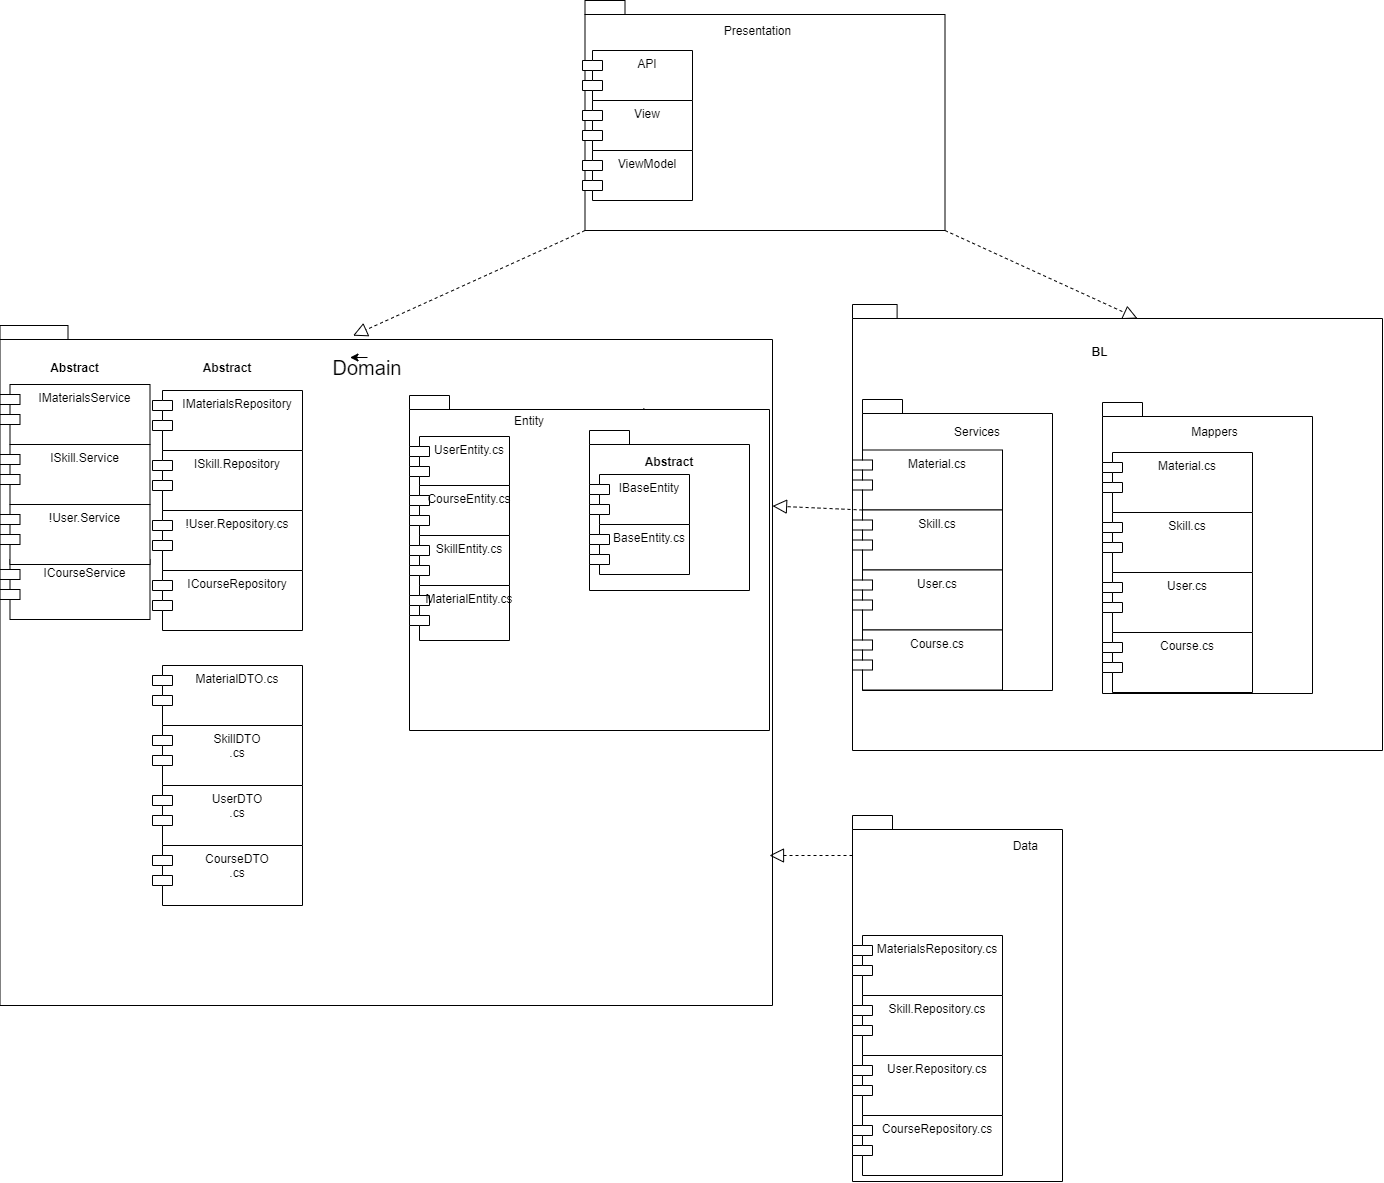

The diagram above was exported from draw.io. Its source (the exported page's mxGraphModel, read from the mxfile embedded in the PNG):
<mxGraphModel dx="2907" dy="2346" grid="1" gridSize="10" guides="1" tooltips="1" connect="1" arrows="1" fold="1" page="1" pageScale="1" pageWidth="827" pageHeight="1169" math="0" shadow="0">
  <root>
    <mxCell id="0" />
    <mxCell id="1" parent="0" />
    <mxCell id="aE4TLbJ92DUDM40YDxtX-2" value="" style="shape=folder;fontStyle=1;spacingTop=10;tabWidth=40;tabHeight=14;tabPosition=left;html=1;" parent="1" vertex="1">
      <mxGeometry x="30" y="650" width="210" height="366" as="geometry" />
    </mxCell>
    <mxCell id="aE4TLbJ92DUDM40YDxtX-3" value="Data&amp;nbsp;&lt;br&gt;" style="text;html=1;strokeColor=none;fillColor=none;align=center;verticalAlign=middle;whiteSpace=wrap;rounded=0;" parent="1" vertex="1">
      <mxGeometry x="170" y="670" width="70" height="20" as="geometry" />
    </mxCell>
    <mxCell id="aE4TLbJ92DUDM40YDxtX-20" value="" style="shape=folder;fontStyle=1;spacingTop=10;tabWidth=40;tabHeight=14;tabPosition=left;html=1;" parent="1" vertex="1">
      <mxGeometry x="-237.5" y="-165" width="360" height="230" as="geometry" />
    </mxCell>
    <mxCell id="aE4TLbJ92DUDM40YDxtX-21" value="Presentation" style="text;html=1;strokeColor=none;fillColor=none;align=center;verticalAlign=middle;whiteSpace=wrap;rounded=0;" parent="1" vertex="1">
      <mxGeometry x="-107.5" y="-145" width="85" height="20" as="geometry" />
    </mxCell>
    <mxCell id="aE4TLbJ92DUDM40YDxtX-22" value="API" style="shape=module;align=left;spacingLeft=20;align=center;verticalAlign=top;" parent="1" vertex="1">
      <mxGeometry x="-240" y="-115" width="110" height="50" as="geometry" />
    </mxCell>
    <mxCell id="aE4TLbJ92DUDM40YDxtX-23" value="View" style="shape=module;align=left;spacingLeft=20;align=center;verticalAlign=top;" parent="1" vertex="1">
      <mxGeometry x="-240" y="-65" width="110" height="50" as="geometry" />
    </mxCell>
    <mxCell id="aE4TLbJ92DUDM40YDxtX-24" value="ViewModel" style="shape=module;align=left;spacingLeft=20;align=center;verticalAlign=top;" parent="1" vertex="1">
      <mxGeometry x="-240" y="-15" width="110" height="50" as="geometry" />
    </mxCell>
    <mxCell id="sMChfSc1bQOVFsyVlhHK-26" value="MaterialsRepository.cs" style="shape=module;align=left;spacingLeft=20;align=center;verticalAlign=top;" parent="1" vertex="1">
      <mxGeometry x="30" y="770" width="150" height="60" as="geometry" />
    </mxCell>
    <mxCell id="sMChfSc1bQOVFsyVlhHK-27" value="Skill.Repository.cs" style="shape=module;align=left;spacingLeft=20;align=center;verticalAlign=top;" parent="1" vertex="1">
      <mxGeometry x="30" y="830" width="150" height="60" as="geometry" />
    </mxCell>
    <mxCell id="sMChfSc1bQOVFsyVlhHK-28" value="User.Repository.cs" style="shape=module;align=left;spacingLeft=20;align=center;verticalAlign=top;" parent="1" vertex="1">
      <mxGeometry x="30" y="890" width="150" height="60" as="geometry" />
    </mxCell>
    <mxCell id="sMChfSc1bQOVFsyVlhHK-29" value="CourseRepository.cs" style="shape=module;align=left;spacingLeft=20;align=center;verticalAlign=top;" parent="1" vertex="1">
      <mxGeometry x="30" y="950" width="150" height="60" as="geometry" />
    </mxCell>
    <mxCell id="sMChfSc1bQOVFsyVlhHK-33" value="" style="shape=folder;fontStyle=1;spacingTop=10;tabWidth=40;tabHeight=14;tabPosition=left;html=1;" parent="1" vertex="1">
      <mxGeometry x="-822.5" y="160" width="772.5" height="680" as="geometry" />
    </mxCell>
    <mxCell id="sMChfSc1bQOVFsyVlhHK-34" value="&lt;font style=&quot;font-size: 20px&quot;&gt;Domain&lt;/font&gt;" style="text;html=1;strokeColor=none;fillColor=none;align=center;verticalAlign=middle;whiteSpace=wrap;rounded=0;" parent="1" vertex="1">
      <mxGeometry x="-490" y="192" width="70" height="20" as="geometry" />
    </mxCell>
    <mxCell id="sMChfSc1bQOVFsyVlhHK-40" value="MaterialDTO.cs" style="shape=module;align=left;spacingLeft=20;align=center;verticalAlign=top;" parent="1" vertex="1">
      <mxGeometry x="-670" y="500" width="150" height="60" as="geometry" />
    </mxCell>
    <mxCell id="sMChfSc1bQOVFsyVlhHK-41" value="SkillDTO&#10;.cs" style="shape=module;align=left;spacingLeft=20;align=center;verticalAlign=top;" parent="1" vertex="1">
      <mxGeometry x="-670" y="560" width="150" height="60" as="geometry" />
    </mxCell>
    <mxCell id="sMChfSc1bQOVFsyVlhHK-42" value="UserDTO&#10;.cs" style="shape=module;align=left;spacingLeft=20;align=center;verticalAlign=top;" parent="1" vertex="1">
      <mxGeometry x="-670" y="620" width="150" height="60" as="geometry" />
    </mxCell>
    <mxCell id="sMChfSc1bQOVFsyVlhHK-43" value="CourseDTO&#10;.cs" style="shape=module;align=left;spacingLeft=20;align=center;verticalAlign=top;" parent="1" vertex="1">
      <mxGeometry x="-670" y="680" width="150" height="60" as="geometry" />
    </mxCell>
    <mxCell id="sMChfSc1bQOVFsyVlhHK-46" value="IMaterialsService" style="shape=module;align=left;spacingLeft=20;align=center;verticalAlign=top;" parent="1" vertex="1">
      <mxGeometry x="-822.5" y="219" width="150" height="60" as="geometry" />
    </mxCell>
    <mxCell id="sMChfSc1bQOVFsyVlhHK-47" value="Abstract" style="text;align=center;fontStyle=1;verticalAlign=middle;spacingLeft=3;spacingRight=3;strokeColor=none;rotatable=0;points=[[0,0.5],[1,0.5]];portConstraint=eastwest;fillColor=#ffffff;gradientColor=none;" parent="1" vertex="1">
      <mxGeometry x="-785" y="189" width="75" height="26" as="geometry" />
    </mxCell>
    <mxCell id="sMChfSc1bQOVFsyVlhHK-48" value="ISkill.Service" style="shape=module;align=left;spacingLeft=20;align=center;verticalAlign=top;" parent="1" vertex="1">
      <mxGeometry x="-822.5" y="279" width="150" height="60" as="geometry" />
    </mxCell>
    <mxCell id="sMChfSc1bQOVFsyVlhHK-53" value="ICourseService" style="shape=module;align=left;spacingLeft=20;align=center;verticalAlign=top;" parent="1" vertex="1">
      <mxGeometry x="-822.5" y="394" width="150" height="60" as="geometry" />
    </mxCell>
    <mxCell id="sMChfSc1bQOVFsyVlhHK-54" value="!User.Service" style="shape=module;align=left;spacingLeft=20;align=center;verticalAlign=top;" parent="1" vertex="1">
      <mxGeometry x="-822.5" y="339" width="150" height="60" as="geometry" />
    </mxCell>
    <mxCell id="sMChfSc1bQOVFsyVlhHK-74" value="" style="endArrow=open;endSize=12;dashed=1;html=1;exitX=0.25;exitY=1;exitDx=0;exitDy=0;exitPerimeter=0;entryX=0.651;entryY=0.036;entryDx=0;entryDy=0;entryPerimeter=0;" parent="1" target="sMChfSc1bQOVFsyVlhHK-1" edge="1">
      <mxGeometry width="160" relative="1" as="geometry">
        <mxPoint x="-185.99999999999997" y="520" as="sourcePoint" />
        <mxPoint x="-184.96" y="675" as="targetPoint" />
      </mxGeometry>
    </mxCell>
    <mxCell id="sMChfSc1bQOVFsyVlhHK-1" value="" style="shape=folder;fontStyle=1;spacingTop=10;tabWidth=40;tabHeight=14;tabPosition=left;html=1;" parent="1" vertex="1">
      <mxGeometry x="-413" y="230" width="360" height="335" as="geometry" />
    </mxCell>
    <mxCell id="sMChfSc1bQOVFsyVlhHK-2" value="Entity" style="text;html=1;strokeColor=none;fillColor=none;align=center;verticalAlign=middle;whiteSpace=wrap;rounded=0;" parent="1" vertex="1">
      <mxGeometry x="-328" y="245" width="70" height="20" as="geometry" />
    </mxCell>
    <mxCell id="sMChfSc1bQOVFsyVlhHK-10" value="UserEntity.cs" style="shape=module;align=left;spacingLeft=20;align=center;verticalAlign=top;" parent="1" vertex="1">
      <mxGeometry x="-413" y="271" width="100" height="50" as="geometry" />
    </mxCell>
    <mxCell id="sMChfSc1bQOVFsyVlhHK-11" value="CourseEntity.cs" style="shape=module;align=left;spacingLeft=20;align=center;verticalAlign=top;" parent="1" vertex="1">
      <mxGeometry x="-413" y="320" width="100" height="55" as="geometry" />
    </mxCell>
    <mxCell id="sMChfSc1bQOVFsyVlhHK-12" value="SkillEntity.cs&#10;" style="shape=module;align=left;spacingLeft=20;align=center;verticalAlign=top;" parent="1" vertex="1">
      <mxGeometry x="-413" y="370" width="100" height="50" as="geometry" />
    </mxCell>
    <mxCell id="sMChfSc1bQOVFsyVlhHK-13" value="MaterialEntity.cs" style="shape=module;align=left;spacingLeft=20;align=center;verticalAlign=top;" parent="1" vertex="1">
      <mxGeometry x="-413" y="420" width="100" height="55" as="geometry" />
    </mxCell>
    <mxCell id="sMChfSc1bQOVFsyVlhHK-9" value="" style="shape=folder;fontStyle=1;spacingTop=10;tabWidth=40;tabHeight=14;tabPosition=left;html=1;" parent="1" vertex="1">
      <mxGeometry x="-233" y="265" width="160" height="160" as="geometry" />
    </mxCell>
    <mxCell id="sMChfSc1bQOVFsyVlhHK-8" value="Abstract" style="text;align=center;fontStyle=1;verticalAlign=middle;spacingLeft=3;spacingRight=3;strokeColor=none;rotatable=0;points=[[0,0.5],[1,0.5]];portConstraint=eastwest;" parent="1" vertex="1">
      <mxGeometry x="-193" y="283" width="80" height="26" as="geometry" />
    </mxCell>
    <mxCell id="sMChfSc1bQOVFsyVlhHK-4" value="IBaseEntity" style="shape=module;align=left;spacingLeft=20;align=center;verticalAlign=top;" parent="1" vertex="1">
      <mxGeometry x="-233" y="309" width="100" height="50" as="geometry" />
    </mxCell>
    <mxCell id="sMChfSc1bQOVFsyVlhHK-6" value="BaseEntity.cs" style="shape=module;align=left;spacingLeft=20;align=center;verticalAlign=top;" parent="1" vertex="1">
      <mxGeometry x="-233" y="359" width="100" height="50" as="geometry" />
    </mxCell>
    <mxCell id="aE4TLbJ92DUDM40YDxtX-4" value="IMaterialsRepository" style="shape=module;align=left;spacingLeft=20;align=center;verticalAlign=top;" parent="1" vertex="1">
      <mxGeometry x="-670" y="225" width="150" height="60" as="geometry" />
    </mxCell>
    <mxCell id="sMChfSc1bQOVFsyVlhHK-21" value="Abstract" style="text;align=center;fontStyle=1;verticalAlign=middle;spacingLeft=3;spacingRight=3;strokeColor=none;rotatable=0;points=[[0,0.5],[1,0.5]];portConstraint=eastwest;fillColor=#ffffff;gradientColor=none;" parent="1" vertex="1">
      <mxGeometry x="-635" y="189" width="80" height="26" as="geometry" />
    </mxCell>
    <mxCell id="aE4TLbJ92DUDM40YDxtX-5" value="ISkill.Repository" style="shape=module;align=left;spacingLeft=20;align=center;verticalAlign=top;" parent="1" vertex="1">
      <mxGeometry x="-670" y="285" width="150" height="60" as="geometry" />
    </mxCell>
    <mxCell id="aE4TLbJ92DUDM40YDxtX-6" value="!User.Repository.cs" style="shape=module;align=left;spacingLeft=20;align=center;verticalAlign=top;" parent="1" vertex="1">
      <mxGeometry x="-670" y="345" width="150" height="60" as="geometry" />
    </mxCell>
    <mxCell id="aE4TLbJ92DUDM40YDxtX-7" value="ICourseRepository" style="shape=module;align=left;spacingLeft=20;align=center;verticalAlign=top;" parent="1" vertex="1">
      <mxGeometry x="-670" y="405" width="150" height="60" as="geometry" />
    </mxCell>
    <mxCell id="vnZfqqOwbRXPkKgv7wbq-3" value="" style="shape=folder;fontStyle=1;spacingTop=10;tabWidth=40;tabHeight=14;tabPosition=left;html=1;" vertex="1" parent="1">
      <mxGeometry x="30" y="139" width="530" height="446" as="geometry" />
    </mxCell>
    <mxCell id="sMChfSc1bQOVFsyVlhHK-44" value="" style="shape=folder;fontStyle=1;spacingTop=10;tabWidth=40;tabHeight=14;tabPosition=left;html=1;" parent="1" vertex="1">
      <mxGeometry x="40" y="234" width="190" height="291" as="geometry" />
    </mxCell>
    <mxCell id="sMChfSc1bQOVFsyVlhHK-45" value="Services" style="text;html=1;strokeColor=none;fillColor=none;align=center;verticalAlign=middle;whiteSpace=wrap;rounded=0;" parent="1" vertex="1">
      <mxGeometry x="120" y="256" width="70" height="20" as="geometry" />
    </mxCell>
    <mxCell id="sMChfSc1bQOVFsyVlhHK-49" value="Material.cs" style="shape=module;align=left;spacingLeft=20;align=center;verticalAlign=top;" parent="1" vertex="1">
      <mxGeometry x="30" y="284.5" width="150" height="60" as="geometry" />
    </mxCell>
    <mxCell id="sMChfSc1bQOVFsyVlhHK-50" value="Skill.cs" style="shape=module;align=left;spacingLeft=20;align=center;verticalAlign=top;" parent="1" vertex="1">
      <mxGeometry x="30" y="344.5" width="150" height="60" as="geometry" />
    </mxCell>
    <mxCell id="sMChfSc1bQOVFsyVlhHK-51" value="User.cs" style="shape=module;align=left;spacingLeft=20;align=center;verticalAlign=top;" parent="1" vertex="1">
      <mxGeometry x="30" y="404.5" width="150" height="60" as="geometry" />
    </mxCell>
    <mxCell id="sMChfSc1bQOVFsyVlhHK-52" value="Course.cs" style="shape=module;align=left;spacingLeft=20;align=center;verticalAlign=top;" parent="1" vertex="1">
      <mxGeometry x="30" y="464.5" width="150" height="60" as="geometry" />
    </mxCell>
    <mxCell id="vnZfqqOwbRXPkKgv7wbq-5" value="BL" style="text;align=center;fontStyle=1;verticalAlign=middle;spacingLeft=3;spacingRight=3;strokeColor=none;rotatable=0;points=[[0,0.5],[1,0.5]];portConstraint=eastwest;" vertex="1" parent="1">
      <mxGeometry x="237.5" y="173" width="80" height="26" as="geometry" />
    </mxCell>
    <mxCell id="sMChfSc1bQOVFsyVlhHK-57" value="" style="shape=folder;fontStyle=1;spacingTop=10;tabWidth=40;tabHeight=14;tabPosition=left;html=1;" parent="1" vertex="1">
      <mxGeometry x="280" y="237" width="210" height="291" as="geometry" />
    </mxCell>
    <mxCell id="sMChfSc1bQOVFsyVlhHK-58" value="Mappers" style="text;html=1;strokeColor=none;fillColor=none;align=center;verticalAlign=middle;whiteSpace=wrap;rounded=0;" parent="1" vertex="1">
      <mxGeometry x="350" y="256" width="85" height="20" as="geometry" />
    </mxCell>
    <mxCell id="sMChfSc1bQOVFsyVlhHK-63" value="Material.cs" style="shape=module;align=left;spacingLeft=20;align=center;verticalAlign=top;" parent="1" vertex="1">
      <mxGeometry x="280" y="287" width="150" height="60" as="geometry" />
    </mxCell>
    <mxCell id="sMChfSc1bQOVFsyVlhHK-64" value="Skill.cs" style="shape=module;align=left;spacingLeft=20;align=center;verticalAlign=top;" parent="1" vertex="1">
      <mxGeometry x="280" y="347" width="150" height="60" as="geometry" />
    </mxCell>
    <mxCell id="sMChfSc1bQOVFsyVlhHK-65" value="User.cs" style="shape=module;align=left;spacingLeft=20;align=center;verticalAlign=top;" parent="1" vertex="1">
      <mxGeometry x="280" y="407" width="150" height="60" as="geometry" />
    </mxCell>
    <mxCell id="sMChfSc1bQOVFsyVlhHK-67" value="Course.cs" style="shape=module;align=left;spacingLeft=20;align=center;verticalAlign=top;" parent="1" vertex="1">
      <mxGeometry x="280" y="467" width="150" height="60" as="geometry" />
    </mxCell>
    <mxCell id="vnZfqqOwbRXPkKgv7wbq-6" value="" style="endArrow=block;dashed=1;endFill=0;endSize=12;html=1;entryX=0.457;entryY=0.015;entryDx=0;entryDy=0;entryPerimeter=0;exitX=0;exitY=0;exitDx=0;exitDy=230;exitPerimeter=0;" edge="1" parent="1" source="aE4TLbJ92DUDM40YDxtX-20" target="sMChfSc1bQOVFsyVlhHK-33">
      <mxGeometry width="160" relative="1" as="geometry">
        <mxPoint x="-465" y="40" as="sourcePoint" />
        <mxPoint x="-305" y="40" as="targetPoint" />
      </mxGeometry>
    </mxCell>
    <mxCell id="vnZfqqOwbRXPkKgv7wbq-9" value="" style="endArrow=block;dashed=1;endFill=0;endSize=12;html=1;entryX=0;entryY=0;entryDx=772.5;entryDy=180.5;entryPerimeter=0;exitX=0;exitY=0;exitDx=10;exitDy=0;exitPerimeter=0;" edge="1" parent="1" source="sMChfSc1bQOVFsyVlhHK-50" target="sMChfSc1bQOVFsyVlhHK-33">
      <mxGeometry width="160" relative="1" as="geometry">
        <mxPoint x="-22.5" y="543.04" as="sourcePoint" />
        <mxPoint x="-96.31999999999971" y="48.960000000000065" as="targetPoint" />
      </mxGeometry>
    </mxCell>
    <mxCell id="vnZfqqOwbRXPkKgv7wbq-10" value="" style="endArrow=block;dashed=1;endFill=0;endSize=12;html=1;entryX=0;entryY=0;entryDx=285;entryDy=14;entryPerimeter=0;exitX=0;exitY=0;exitDx=360;exitDy=230;exitPerimeter=0;" edge="1" parent="1" source="aE4TLbJ92DUDM40YDxtX-20" target="vnZfqqOwbRXPkKgv7wbq-3">
      <mxGeometry width="160" relative="1" as="geometry">
        <mxPoint x="50.98000000000002" y="80" as="sourcePoint" />
        <mxPoint x="-180.98749999999973" y="185.19999999999982" as="targetPoint" />
      </mxGeometry>
    </mxCell>
    <mxCell id="vnZfqqOwbRXPkKgv7wbq-11" value="" style="endArrow=block;dashed=1;endFill=0;endSize=12;html=1;entryX=0;entryY=0;entryDx=772.5;entryDy=180.5;entryPerimeter=0;" edge="1" parent="1">
      <mxGeometry width="160" relative="1" as="geometry">
        <mxPoint x="30" y="690" as="sourcePoint" />
        <mxPoint x="-53" y="690" as="targetPoint" />
      </mxGeometry>
    </mxCell>
    <mxCell id="vnZfqqOwbRXPkKgv7wbq-12" style="edgeStyle=orthogonalEdgeStyle;rounded=0;orthogonalLoop=1;jettySize=auto;html=1;exitX=0.5;exitY=0;exitDx=0;exitDy=0;entryX=0.25;entryY=0;entryDx=0;entryDy=0;" edge="1" parent="1" source="sMChfSc1bQOVFsyVlhHK-34" target="sMChfSc1bQOVFsyVlhHK-34">
      <mxGeometry relative="1" as="geometry" />
    </mxCell>
  </root>
</mxGraphModel>